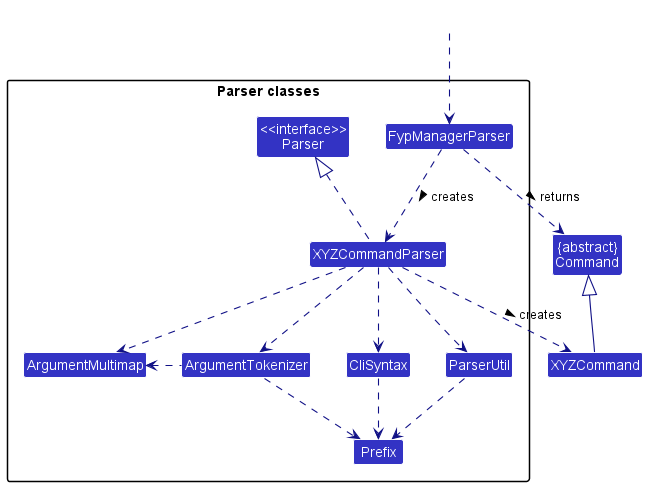

The diagram above was rendered by PlantUML. Its source (embedded in the PNG):
@startuml
!include style.puml
skinparam arrowThickness 1.1
skinparam arrowColor LOGIC_COLOR_T4
skinparam classBackgroundColor LOGIC_COLOR

Class "{abstract}\nCommand" as Command
Class XYZCommand

package "Parser classes"{
Class "<<interface>>\nParser" as Parser
Class FypManagerParser
Class XYZCommandParser
Class CliSyntax
Class ParserUtil
Class ArgumentMultimap
Class ArgumentTokenizer
Class Prefix
}

Class HiddenOutside #FFFFFF
HiddenOutside ..> FypManagerParser

FypManagerParser .down.> XYZCommandParser: creates >

XYZCommandParser ..> XYZCommand : creates >
FypManagerParser ..> Command : returns >
XYZCommandParser .up.|> Parser
XYZCommandParser ..> ArgumentMultimap
XYZCommandParser ..> ArgumentTokenizer
ArgumentTokenizer .left.> ArgumentMultimap
XYZCommandParser ..> CliSyntax
CliSyntax ..> Prefix
XYZCommandParser ..> ParserUtil
ParserUtil .down.> Prefix
ArgumentTokenizer .down.> Prefix
XYZCommand -up-|> Command
@enduml